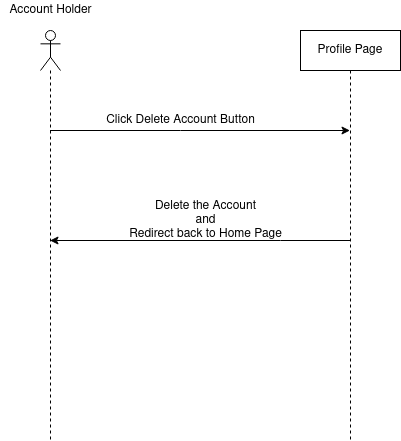

The diagram above was exported from draw.io. Its source (the exported page's mxGraphModel, read from the mxfile embedded in the PNG):
<mxGraphModel dx="-80" dy="790" grid="1" gridSize="10" guides="1" tooltips="1" connect="1" arrows="1" fold="1" page="1" pageScale="1" pageWidth="850" pageHeight="1100" math="0" shadow="0">
  <root>
    <mxCell id="0" />
    <mxCell id="1" parent="0" />
    <mxCell id="zhhpvuWSZUpjbypkg88z-1" style="edgeStyle=orthogonalEdgeStyle;rounded=0;orthogonalLoop=1;jettySize=auto;html=1;" edge="1" parent="1" source="zhhpvuWSZUpjbypkg88z-3" target="zhhpvuWSZUpjbypkg88z-5">
      <mxGeometry relative="1" as="geometry">
        <Array as="points">
          <mxPoint x="1130" y="490" />
          <mxPoint x="1130" y="490" />
        </Array>
      </mxGeometry>
    </mxCell>
    <mxCell id="zhhpvuWSZUpjbypkg88z-3" value="" style="shape=umlLifeline;participant=umlActor;perimeter=lifelinePerimeter;whiteSpace=wrap;html=1;container=1;collapsible=0;recursiveResize=0;verticalAlign=top;spacingTop=36;outlineConnect=0;" vertex="1" parent="1">
      <mxGeometry x="990" y="390" width="20" height="410" as="geometry" />
    </mxCell>
    <mxCell id="zhhpvuWSZUpjbypkg88z-4" style="edgeStyle=orthogonalEdgeStyle;rounded=0;orthogonalLoop=1;jettySize=auto;html=1;" edge="1" parent="1" source="zhhpvuWSZUpjbypkg88z-5" target="zhhpvuWSZUpjbypkg88z-3">
      <mxGeometry relative="1" as="geometry">
        <Array as="points">
          <mxPoint x="1230" y="600" />
          <mxPoint x="1230" y="600" />
        </Array>
      </mxGeometry>
    </mxCell>
    <mxCell id="zhhpvuWSZUpjbypkg88z-5" value="Profile Page" style="shape=umlLifeline;perimeter=lifelinePerimeter;whiteSpace=wrap;html=1;container=1;collapsible=0;recursiveResize=0;outlineConnect=0;" vertex="1" parent="1">
      <mxGeometry x="1250" y="390" width="100" height="410" as="geometry" />
    </mxCell>
    <mxCell id="zhhpvuWSZUpjbypkg88z-6" value="Account Holder" style="text;html=1;resizable=0;autosize=1;align=center;verticalAlign=middle;points=[];fillColor=none;strokeColor=none;rounded=0;" vertex="1" parent="1">
      <mxGeometry x="950" y="360" width="100" height="20" as="geometry" />
    </mxCell>
    <mxCell id="zhhpvuWSZUpjbypkg88z-7" value="Click Delete Account Button" style="text;html=1;resizable=0;autosize=1;align=center;verticalAlign=middle;points=[];fillColor=none;strokeColor=none;rounded=0;" vertex="1" parent="1">
      <mxGeometry x="1050" y="470" width="160" height="20" as="geometry" />
    </mxCell>
    <mxCell id="zhhpvuWSZUpjbypkg88z-8" value="&lt;div&gt;Delete the Account&lt;/div&gt;&lt;div&gt;and&lt;/div&gt;&lt;div&gt;Redirect back to Home Page&lt;/div&gt;" style="text;html=1;resizable=0;autosize=1;align=center;verticalAlign=middle;points=[];fillColor=none;strokeColor=none;rounded=0;" vertex="1" parent="1">
      <mxGeometry x="1070" y="555" width="170" height="50" as="geometry" />
    </mxCell>
  </root>
</mxGraphModel>